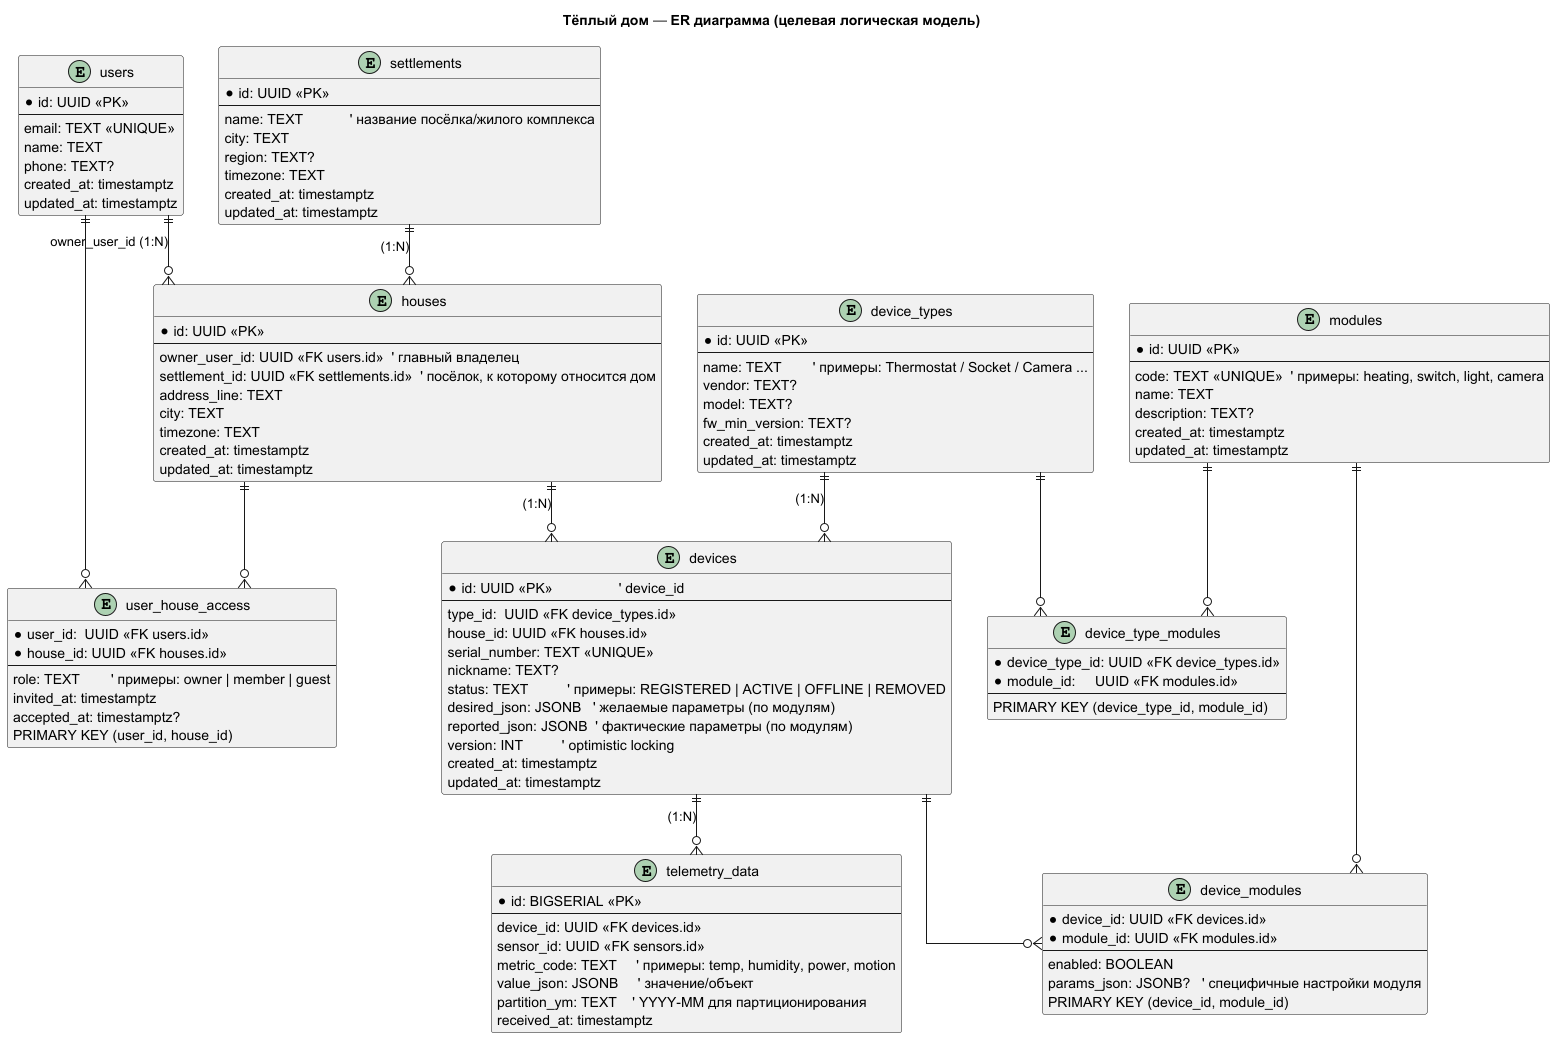

The diagram above was rendered by PlantUML. Its source (embedded in the PNG):
@startuml

skinparam linetype ortho
title Тёплый дом — ER диаграмма (целевая логическая модель)

' === USERS & HOUSES ===
entity "users" as USER {
  * id: UUID <<PK>>
  --
  email: TEXT <<UNIQUE>>
  name: TEXT
  phone: TEXT?
  created_at: timestamptz
  updated_at: timestamptz
}

entity "settlements" as SET {
  * id: UUID <<PK>>
  --
  name: TEXT            ' название посёлка/жилого комплекса
  city: TEXT           
  region: TEXT?
  timezone: TEXT
  created_at: timestamptz
  updated_at: timestamptz
}

entity "houses" as HOUSE {
  * id: UUID <<PK>>
  --
  owner_user_id: UUID <<FK users.id>>  ' главный владелец
  settlement_id: UUID <<FK settlements.id>>  ' посёлок, к которому относится дом
  address_line: TEXT
  city: TEXT
  timezone: TEXT
  created_at: timestamptz
  updated_at: timestamptz
}

' Доп. доступ пользователей к дому (много пользователей ↔ один дом)
entity "user_house_access" as UHA {
  * user_id:  UUID <<FK users.id>>
  * house_id: UUID <<FK houses.id>>
  --
  role: TEXT        ' примеры: owner | member | guest
  invited_at: timestamptz
  accepted_at: timestamptz?
  PRIMARY KEY (user_id, house_id)
}

' === DEVICE CATALOG ===
entity "device_types" as DT {
  * id: UUID <<PK>>
  --
  name: TEXT        ' примеры: Thermostat / Socket / Camera ...
  vendor: TEXT?
  model: TEXT?
  fw_min_version: TEXT?
  created_at: timestamptz
  updated_at: timestamptz
}

' Логические возможности/модули (capabilities/modules)
entity "modules" as MOD {
  * id: UUID <<PK>>
  --
  code: TEXT <<UNIQUE>>  ' примеры: heating, switch, light, camera
  name: TEXT
  description: TEXT?
  created_at: timestamptz
  updated_at: timestamptz
}

' Совместимость типов устройств и модулей (каталог)
entity "device_type_modules" as DTM {
  * device_type_id: UUID <<FK device_types.id>>
  * module_id:     UUID <<FK modules.id>>
  --
  PRIMARY KEY (device_type_id, module_id)
}

' === DEVICES (экземпляры в домах) ===
entity "devices" as DEV {
  * id: UUID <<PK>>                 ' device_id
  --
  type_id:  UUID <<FK device_types.id>>
  house_id: UUID <<FK houses.id>>
  serial_number: TEXT <<UNIQUE>>
  nickname: TEXT?
  status: TEXT          ' примеры: REGISTERED | ACTIVE | OFFLINE | REMOVED
  desired_json: JSONB   ' желаемые параметры (по модулям)
  reported_json: JSONB  ' фактические параметры (по модулям)
  version: INT          ' optimistic locking
  created_at: timestamptz
  updated_at: timestamptz
}

' Включённые модули у конкретного устройства (флаги/настройки)
entity "device_modules" as DVM {
  * device_id: UUID <<FK devices.id>>
  * module_id: UUID <<FK modules.id>>
  --
  enabled: BOOLEAN
  params_json: JSONB?   ' специфичные настройки модуля
  PRIMARY KEY (device_id, module_id)
}

' === TELEMETRY ===
entity "telemetry_data" as TLM {
  * id: BIGSERIAL <<PK>>
  --
  device_id: UUID <<FK devices.id>>
  sensor_id: UUID <<FK sensors.id>>
  metric_code: TEXT     ' примеры: temp, humidity, power, motion
  value_json: JSONB     ' значение/объект
  partition_ym: TEXT    ' YYYY-MM для партиционирования
  received_at: timestamptz
}

' === RELATIONSHIPS ===
USER ||--o{ HOUSE : "owner_user_id (1:N)"
USER ||--o{ UHA   : ""
HOUSE ||--o{ UHA  : ""
HOUSE ||--o{ DEV  : "(1:N)"
SET   ||--o{ HOUSE: "(1:N)"
DT    ||--o{ DEV  : "(1:N)"
DT    ||--o{ DTM  : ""
MOD   ||--o{ DTM  : ""
DEV   ||--o{ DVM  : ""
MOD   ||--o{ DVM  : ""
DEV   ||--o{ TLM  : "(1:N)"

@enduml